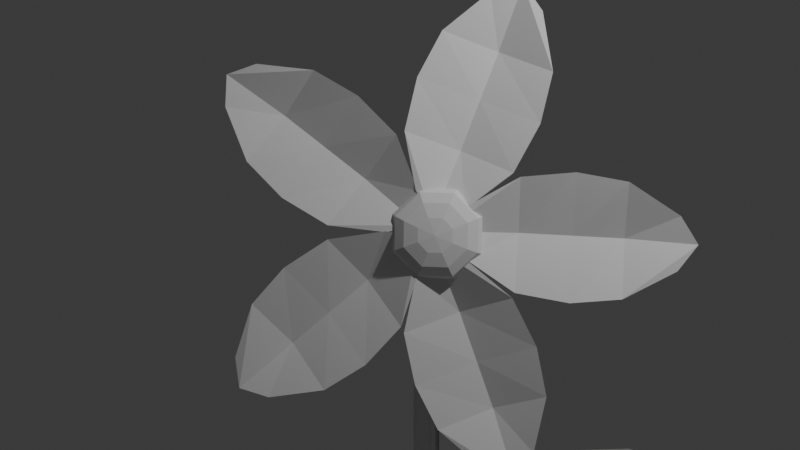 # Source: flowur.blend  (saved by Blender 4.4.32; exported with 4.5.12 LTS)
import bpy
from mathutils import Matrix  # noqa: F401  (used for matrix-valued properties, if any)

bpy.ops.wm.read_factory_settings(use_empty=True)
scene = bpy.context.scene
scene.name = 'Scene'

# ---- collections
col_collection = bpy.data.collections.new('Collection'); scene.collection.children.link(col_collection)
col_collection_2 = bpy.data.collections.new('Collection 2'); scene.collection.children.link(col_collection_2)

# ---- world
world_world = bpy.data.worlds.new('World'); scene.world = world_world
world_world.use_nodes = True; world_world.node_tree.nodes.clear()
_N = world_world.node_tree.nodes; _L = world_world.node_tree.links
n0 = _N.new('ShaderNodeOutputWorld'); n0.name = 'World Output'; n0.location = (300, 300)
n1 = _N.new('ShaderNodeBackground'); n1.name = 'Background'; n1.location = (10, 300)
n1.inputs[0].default_value = (0.05088, 0.05088, 0.05088, 1.0)
_L.new(n1.outputs[0], n0.inputs[0])
n0.is_active_output = True
world_world.color = (0.05088, 0.05088, 0.05088)
world_world.sun_shadow_jitter_overblur = 0.0

# ---- cameras
cam_camera = bpy.data.cameras.new('Camera')
cam_camera.clip_end = 100.0
cam_camera.ortho_scale = 7.314

# ---- lights
light_light = bpy.data.lights.new('Light', 'POINT')
light_light.energy = 1000.0
light_light.shadow_soft_size = 0.1

# ---- meshes
me_sphere_001 = bpy.data.meshes.new('Sphere.001')
me_sphere_001.from_pydata([(-7.498, -2.468, 10.11), (-7.364, -2.334, 9.984), (-7.275, -2.245, 9.793), (-7.244, -2.214, 9.569), (-7.275, -2.245, 9.345), (-7.364, -2.334, 9.154), (-7.498, -2.468, 9.026), (-7.431, -2.631, 10.11), (-7.241, -2.631, 9.984), (-7.115, -2.631, 9.793), (-7.071, -2.631, 9.569), (-7.115, -2.631, 9.345), (-7.241, -2.631, 9.154), (-7.431, -2.631, 9.026), (-7.498, -2.794, 10.11), (-7.364, -2.928, 9.984), (-7.275, -3.017, 9.793), (-7.244, -3.048, 9.569), (-7.275, -3.017, 9.345), (-7.364, -2.928, 9.154), (-7.498, -2.794, 9.026), (-7.661, -2.861, 10.11), (-7.661, -3.051, 9.984), (-7.661, -3.177, 9.793), (-7.661, -3.221, 9.569), (-7.661, -3.177, 9.345), (-7.661, -3.051, 9.154), (-7.661, -2.861, 9.026), (-7.824, -2.794, 10.11), (-7.958, -2.928, 9.984), (-8.047, -3.017, 9.793), (-8.078, -3.048, 9.569), (-8.047, -3.017, 9.345), (-7.958, -2.928, 9.154), (-7.824, -2.794, 9.026), (-7.891, -2.631, 10.11), (-8.08, -2.631, 9.984), (-8.207, -2.631, 9.793), (-8.251, -2.631, 9.569), (-8.207, -2.631, 9.345), (-8.08, -2.631, 9.154), (-7.891, -2.631, 9.026), (-7.824, -2.468, 10.11), (-7.958, -2.334, 9.984), (-8.047, -2.245, 9.793), (-8.078, -2.214, 9.569), (-8.047, -2.245, 9.345), (-7.958, -2.334, 9.154), (-7.824, -2.468, 9.026), (-7.661, -2.631, 8.979), (-7.661, -2.631, 10.16), (-7.661, -2.401, 10.11), (-7.661, -2.211, 9.984), (-7.661, -2.085, 9.793), (-7.661, -2.041, 9.569), (-7.661, -2.085, 9.345), (-7.661, -2.211, 9.154), (-7.661, -2.401, 9.026), (-9.96, -3.025, 9.779), (-8.03, -2.932, 9.772), (-9.979, -2.616, 9.784), (-8.048, -2.537, 9.776), (-10.14, -2.829, 9.797), (-7.827, -2.725, 9.79), (-8.996, -3.341, 9.778), (-9.046, -2.216, 9.789), (-9.021, -2.778, 9.262), (-9.518, -2.302, 9.79), (-9.489, -2.799, 9.259), (-9.474, -3.297, 9.78), (-8.491, -3.252, 9.776), (-8.535, -2.259, 9.786), (-8.521, -2.755, 9.256), (-8.703, -0.5947, 9.801), (-7.998, -2.394, 9.783), (-8.32, -0.4471, 9.794), (-7.631, -2.252, 9.777), (-8.572, -0.3638, 9.814), (-7.737, -2.52, 9.795), (-8.694, -1.609, 9.804), (-7.644, -1.203, 9.786), (-8.17, -1.406, 9.273), (-7.876, -0.7832, 9.791), (-8.339, -0.9696, 9.272), (-8.805, -1.143, 9.806), (-8.449, -2.06, 9.797), (-7.522, -1.701, 9.782), (-7.989, -1.873, 9.264), (-6.054, -0.9592, 9.741), (-7.469, -2.276, 9.773), (-5.777, -1.26, 9.734), (-7.2, -2.566, 9.766), (-5.791, -0.9959, 9.75), (-7.49, -2.565, 9.79), (-6.994, -1.34, 9.768), (-6.23, -2.167, 9.75), (-6.614, -1.753, 9.238), (-5.925, -1.797, 9.742), (-6.27, -1.436, 9.225), (-6.601, -1.065, 9.759), (-7.324, -1.734, 9.775), (-6.648, -2.464, 9.759), (-6.982, -2.094, 9.241), (-5.494, -3.563, 9.738), (-7.232, -2.719, 9.77), (-5.674, -3.931, 9.741), (-7.406, -3.074, 9.772), (-5.433, -3.821, 9.752), (-7.509, -2.803, 9.791), (-6.188, -2.824, 9.758), (-6.684, -3.835, 9.764), (-6.437, -3.329, 9.239), (-6.229, -3.986, 9.755), (-6.017, -3.535, 9.227), (-5.79, -3.092, 9.75), (-6.674, -2.659, 9.766), (-7.112, -3.552, 9.771), (-6.887, -3.108, 9.243), (-8.01, -5.006, 9.767), (-7.545, -3.131, 9.763), (-8.408, -4.906, 9.774), (-7.928, -3.034, 9.77), (-8.249, -5.12, 9.786), (-7.684, -2.877, 9.783), (-7.431, -4.174, 9.764), (-8.523, -3.898, 9.784), (-7.978, -4.036, 9.253), (-8.576, -4.375, 9.784), (-8.093, -4.489, 9.249), (-7.61, -4.618, 9.766), (-7.371, -3.664, 9.764), (-8.335, -3.421, 9.782), (-7.856, -3.55, 9.247), (-7.702, -2.447, 9.875), (-7.352, -2.45, 9.764), (-7.22, -2.767, 9.751), (-7.576, -2.752, 9.862), (-7.941, -2.613, 8.604), (-7.571, -2.608, 8.577), (-7.456, -2.933, 8.525), (-7.823, -2.924, 8.539), (-7.869, -2.638, 7.473), (-7.502, -2.637, 7.55), (-7.397, -2.968, 7.449), (-7.757, -2.949, 7.355), (-7.534, -2.542, 6.469), (-7.189, -2.56, 6.639), (-7.087, -2.89, 6.498), (-7.419, -2.849, 6.314), (-6.992, -2.349, 5.656), (-6.683, -2.392, 5.91), (-6.573, -2.715, 5.745), (-6.869, -2.653, 5.487), (-6.299, -2.083, 5.078), (-6.025, -2.151, 5.382), (-5.9, -2.461, 5.202), (-6.166, -2.383, 4.904), (-5.502, -1.762, 4.662), (-5.248, -1.844, 4.978), (-5.111, -2.145, 4.79), (-5.364, -2.062, 4.482), (-4.641, -1.4, 4.24), (-4.383, -1.484, 4.536), (-4.246, -1.782, 4.339), (-4.505, -1.702, 4.049), (-3.721, -1.026, 3.669), (-3.45, -1.11, 3.955), (-3.315, -1.418, 3.759), (-3.585, -1.332, 3.479), (-2.712, -0.7133, 3.066), (-2.427, -0.8016, 3.342), (-2.294, -1.112, 3.157), (-2.581, -1.031, 2.893), (-1.722, -0.4467, 2.336), (-1.413, -0.5266, 2.573), (-1.284, -0.8345, 2.382), (-1.6, -0.7726, 2.164), (-0.8793, -0.1837, 1.327), (-0.5451, -0.2392, 1.499), (-0.4217, -0.5419, 1.294), (-0.7615, -0.5112, 1.149), (-0.2942, 0.08465, -0.07822), (0.0756, 0.06542, 0.04588), (0.1611, -0.258, -0.1524), (-0.1464, -0.2288, -0.2468), (-5.914, 1.192, 3.602), (-4.252, -1.074, 3.43), (-5.395, 1.572, 3.668), (-3.749, -0.7131, 3.495), (-5.802, 1.579, 3.664), (-3.822, -1.146, 3.461), (-5.52, -0.2295, 3.473), (-4.161, 0.7563, 3.639), (-4.836, 0.273, 2.796), (-4.645, 1.261, 3.672), (-5.239, 0.8283, 2.833), (-5.85, 0.3846, 3.524), (-5.008, -0.771, 3.436), (-3.804, 0.1, 3.584), (-4.406, -0.3181, 2.747), (-7.564, -2.534, 9.913), (-7.478, -2.448, 9.833), (-7.42, -2.39, 9.712), (-7.399, -2.369, 9.569), (-7.42, -2.39, 9.426), (-7.478, -2.448, 9.305), (-7.564, -2.534, 9.225), (-7.524, -2.631, 9.913), (-7.402, -2.631, 9.833), (-7.32, -2.631, 9.712), (-7.291, -2.631, 9.569), (-7.32, -2.631, 9.426), (-7.402, -2.631, 9.305), (-7.524, -2.631, 9.225), (-7.564, -2.728, 9.913), (-7.478, -2.814, 9.833), (-7.42, -2.872, 9.712), (-7.399, -2.893, 9.569), (-7.42, -2.872, 9.426), (-7.478, -2.814, 9.305), (-7.564, -2.728, 9.225), (-7.661, -2.768, 9.913), (-7.661, -2.89, 9.833), (-7.661, -2.972, 9.712), (-7.661, -3.001, 9.569), (-7.661, -2.972, 9.426), (-7.661, -2.89, 9.305), (-7.661, -2.768, 9.225), (-7.758, -2.728, 9.913), (-7.844, -2.814, 9.833), (-7.902, -2.872, 9.712), (-7.922, -2.893, 9.569), (-7.902, -2.872, 9.426), (-7.844, -2.814, 9.305), (-7.758, -2.728, 9.225), (-7.798, -2.631, 9.913), (-7.92, -2.631, 9.833), (-8.002, -2.631, 9.712), (-8.031, -2.631, 9.569), (-8.002, -2.631, 9.426), (-7.92, -2.631, 9.305), (-7.798, -2.631, 9.225), (-7.758, -2.534, 9.913), (-7.844, -2.448, 9.833), (-7.902, -2.39, 9.712), (-7.922, -2.369, 9.569), (-7.902, -2.39, 9.426), (-7.844, -2.448, 9.305), (-7.758, -2.534, 9.225), (-7.661, -2.631, 9.199), (-7.661, -2.631, 9.939), (-7.661, -2.494, 9.913), (-7.661, -2.372, 9.833), (-7.661, -2.29, 9.712), (-7.661, -2.261, 9.569), (-7.661, -2.29, 9.426), (-7.661, -2.372, 9.305), (-7.661, -2.494, 9.225), (-10.06, -3.151, 9.627), (-7.926, -3.053, 9.621), (-10.09, -2.498, 9.633), (-7.955, -2.406, 9.627), (-10.26, -2.832, 9.615), (-7.707, -2.718, 9.606), (-8.99, -3.488, 9.615), (-9.054, -2.067, 9.627), (-9.023, -2.777, 9.042), (-9.575, -2.163, 9.629), (-9.554, -2.8, 9.049), (-9.518, -3.439, 9.618), (-8.437, -3.391, 9.615), (-8.494, -2.114, 9.626), (-8.458, -2.751, 9.045), (-8.855, -0.5434, 9.651), (-8.082, -2.532, 9.634), (-8.246, -0.307, 9.642), (-7.478, -2.299, 9.625), (-8.619, -0.2493, 9.633), (-7.697, -2.634, 9.611), (-8.835, -1.662, 9.642), (-7.508, -1.148, 9.622), (-8.173, -1.405, 9.053), (-7.765, -0.6852, 9.628), (-8.365, -0.9087, 9.063), (-8.956, -1.146, 9.646), (-8.567, -2.156, 9.638), (-7.374, -1.694, 9.62), (-7.969, -1.932, 9.053), (-6.065, -0.8003, 9.589), (-7.63, -2.251, 9.625), (-5.621, -1.281, 9.58), (-7.191, -2.727, 9.616), (-5.705, -0.9118, 9.566), (-7.582, -2.647, 9.608), (-7.098, -1.232, 9.607), (-6.132, -2.276, 9.586), (-6.617, -1.754, 9.018), (-5.796, -1.867, 9.579), (-6.226, -1.393, 9.014), (-6.664, -0.9288, 9.598), (-7.458, -1.663, 9.616), (-6.591, -2.602, 9.597), (-7.032, -2.137, 9.032), (-5.35, -3.498, 9.585), (-7.268, -2.562, 9.62), (-5.639, -4.086, 9.588), (-7.553, -3.142, 9.623), (-5.325, -3.875, 9.568), (-7.621, -2.749, 9.609), (-6.125, -2.69, 9.595), (-6.752, -3.967, 9.602), (-6.44, -3.329, 9.019), (-6.249, -4.133, 9.593), (-5.962, -3.563, 9.016), (-5.686, -2.986, 9.587), (-6.657, -2.509, 9.605), (-7.22, -3.657, 9.611), (-6.947, -3.08, 9.033), (-7.919, -5.135, 9.614), (-7.4, -3.065, 9.611), (-8.553, -4.975, 9.624), (-8.028, -2.907, 9.621), (-8.283, -5.238, 9.604), (-7.658, -2.759, 9.599), (-7.289, -4.21, 9.6), (-8.669, -3.862, 9.623), (-7.981, -4.036, 9.033), (-8.726, -4.388, 9.623), (-8.111, -4.552, 9.038), (-7.488, -4.701, 9.603), (-7.223, -3.652, 9.601), (-8.463, -3.339, 9.622), (-7.842, -3.488, 9.037), (-7.515, -2.561, 9.855), (-7.458, -2.638, 9.809), (-7.4, -2.641, 9.769), (-7.451, -2.577, 9.815), (-7.751, -2.725, 8.593), (-7.688, -2.792, 8.602), (-7.629, -2.797, 8.517), (-7.695, -2.745, 8.521), (-7.686, -2.758, 7.492), (-7.628, -2.816, 7.527), (-7.554, -2.818, 7.412), (-7.62, -2.78, 7.394), (-7.368, -2.677, 6.516), (-7.313, -2.724, 6.561), (-7.222, -2.724, 6.446), (-7.289, -2.699, 6.409), (-6.849, -2.502, 5.722), (-6.787, -2.534, 5.778), (-6.689, -2.537, 5.687), (-6.765, -2.524, 5.633), (-6.178, -2.252, 5.152), (-6.098, -2.267, 5.21), (-6.007, -2.278, 5.142), (-6.094, -2.274, 5.081), (-5.394, -1.941, 4.73), (-5.304, -1.945, 4.79), (-5.218, -1.964, 4.727), (-5.31, -1.961, 4.669), (-4.534, -1.582, 4.3), (-4.446, -1.584, 4.351), (-4.357, -1.603, 4.275), (-4.443, -1.598, 4.233), (-3.616, -1.208, 3.735), (-3.522, -1.217, 3.777), (-3.417, -1.235, 3.694), (-3.513, -1.228, 3.659), (-2.615, -0.8987, 3.135), (-2.51, -0.9091, 3.169), (-2.397, -0.9317, 3.085), (-2.499, -0.9164, 3.062), (-1.617, -0.6292, 2.4), (-1.519, -0.642, 2.419), (-1.409, -0.6662, 2.316), (-1.496, -0.6394, 2.305), (-0.7503, -0.3547, 1.377), (-0.6738, -0.3727, 1.381), (-0.5773, -0.393, 1.249), (-0.6421, -0.3566, 1.25), (-0.1158, -0.03321, -0.02623), (-0.0756, -0.06542, -0.04588), (0.04984, -0.06831, -0.1594), (-0.05277, -0.04607, -0.1678), (-6.068, 1.22, 3.447), (-4.291, -1.22, 3.27), (-5.352, 1.735, 3.526), (-3.585, -0.7038, 3.349), (-5.863, 1.695, 3.488), (-3.741, -1.226, 3.273), (-5.638, -0.3019, 3.302), (-4.04, 0.8565, 3.485), (-4.834, 0.2913, 2.577), (-4.558, 1.395, 3.52), (-5.273, 0.8956, 2.626), (-5.99, 0.3593, 3.356), (-5.092, -0.881, 3.266), (-3.659, 0.1605, 3.43), (-4.365, -0.3539, 2.534)], [], [(49, 57, 6), (56, 55, 4, 5), (54, 53, 2, 3), (52, 51, 0, 1), (57, 56, 5, 6), (55, 54, 3, 4), (53, 52, 1, 2), (51, 50, 0), (1, 0, 7, 8), (6, 5, 12, 13), (4, 3, 10, 11), (2, 1, 8, 9), (0, 50, 7), (49, 6, 13), (5, 4, 11, 12), (3, 2, 9, 10), (13, 12, 19, 20), (11, 10, 17, 18), (9, 8, 15, 16), (7, 50, 14), (49, 13, 20), (12, 11, 18, 19), (10, 9, 16, 17), (8, 7, 14, 15), (14, 50, 21), (49, 20, 27), (19, 18, 25, 26), (17, 16, 23, 24), (15, 14, 21, 22), (20, 19, 26, 27), (18, 17, 24, 25), (16, 15, 22, 23), (26, 25, 32, 33), (24, 23, 30, 31), (22, 21, 28, 29), (27, 26, 33, 34), (25, 24, 31, 32), (23, 22, 29, 30), (21, 50, 28), (49, 27, 34), (34, 33, 40, 41), (32, 31, 38, 39), (30, 29, 36, 37), (28, 50, 35), (49, 34, 41), (33, 32, 39, 40), (31, 30, 37, 38), (29, 28, 35, 36), (39, 38, 45, 46), (37, 36, 43, 44), (35, 50, 42), (49, 41, 48), (40, 39, 46, 47), (38, 37, 44, 45), (36, 35, 42, 43), (41, 40, 47, 48), (49, 48, 57), (47, 46, 55, 56), (45, 44, 53, 54), (43, 42, 51, 52), (48, 47, 56, 57), (46, 45, 54, 55), (44, 43, 52, 53), (42, 50, 51), (72, 63, 61, 71), (70, 59, 63, 72), (69, 64, 66, 68), (68, 66, 65, 67), (62, 68, 67, 60), (58, 69, 68, 62), (64, 70, 72, 66), (66, 72, 71, 65), (87, 78, 76, 86), (85, 74, 78, 87), (84, 79, 81, 83), (83, 81, 80, 82), (77, 83, 82, 75), (73, 84, 83, 77), (79, 85, 87, 81), (81, 87, 86, 80), (102, 93, 91, 101), (100, 89, 93, 102), (99, 94, 96, 98), (98, 96, 95, 97), (92, 98, 97, 90), (88, 99, 98, 92), (94, 100, 102, 96), (96, 102, 101, 95), (117, 108, 106, 116), (115, 104, 108, 117), (114, 109, 111, 113), (113, 111, 110, 112), (107, 113, 112, 105), (103, 114, 113, 107), (109, 115, 117, 111), (111, 117, 116, 110), (132, 123, 121, 131), (130, 119, 123, 132), (129, 124, 126, 128), (128, 126, 125, 127), (122, 128, 127, 120), (118, 129, 128, 122), (124, 130, 132, 126), (126, 132, 131, 125), (133, 137, 140, 136), (134, 138, 137, 133), (135, 139, 138, 134), (136, 140, 139, 135), (137, 141, 144, 140), (138, 142, 141, 137), (139, 143, 142, 138), (140, 144, 143, 139), (141, 145, 148, 144), (142, 146, 145, 141), (143, 147, 146, 142), (144, 148, 147, 143), (145, 149, 152, 148), (146, 150, 149, 145), (147, 151, 150, 146), (148, 152, 151, 147), (149, 153, 156, 152), (150, 154, 153, 149), (151, 155, 154, 150), (152, 156, 155, 151), (153, 157, 160, 156), (154, 158, 157, 153), (155, 159, 158, 154), (156, 160, 159, 155), (157, 161, 164, 160), (158, 162, 161, 157), (159, 163, 162, 158), (160, 164, 163, 159), (161, 165, 168, 164), (162, 166, 165, 161), (163, 167, 166, 162), (164, 168, 167, 163), (165, 169, 172, 168), (166, 170, 169, 165), (167, 171, 170, 166), (168, 172, 171, 167), (169, 173, 176, 172), (170, 174, 173, 169), (171, 175, 174, 170), (172, 176, 175, 171), (173, 177, 180, 176), (174, 178, 177, 173), (175, 179, 178, 174), (176, 180, 179, 175), (177, 181, 184, 180), (178, 182, 181, 177), (179, 183, 182, 178), (180, 184, 183, 179), (199, 190, 188, 198), (197, 186, 190, 199), (196, 191, 193, 195), (195, 193, 192, 194), (189, 195, 194, 187), (185, 196, 195, 189), (191, 197, 199, 193), (193, 199, 198, 192), (249, 206, 257), (256, 205, 204, 255), (254, 203, 202, 253), (252, 201, 200, 251), (257, 206, 205, 256), (255, 204, 203, 254), (253, 202, 201, 252), (251, 200, 250), (201, 208, 207, 200), (206, 213, 212, 205), (204, 211, 210, 203), (202, 209, 208, 201), (200, 207, 250), (249, 213, 206), (205, 212, 211, 204), (203, 210, 209, 202), (213, 220, 219, 212), (211, 218, 217, 210), (209, 216, 215, 208), (207, 214, 250), (249, 220, 213), (212, 219, 218, 211), (210, 217, 216, 209), (208, 215, 214, 207), (214, 221, 250), (249, 227, 220), (219, 226, 225, 218), (217, 224, 223, 216), (215, 222, 221, 214), (220, 227, 226, 219), (218, 225, 224, 217), (216, 223, 222, 215), (226, 233, 232, 225), (224, 231, 230, 223), (222, 229, 228, 221), (227, 234, 233, 226), (225, 232, 231, 224), (223, 230, 229, 222), (221, 228, 250), (249, 234, 227), (234, 241, 240, 233), (232, 239, 238, 231), (230, 237, 236, 229), (228, 235, 250), (249, 241, 234), (233, 240, 239, 232), (231, 238, 237, 230), (229, 236, 235, 228), (239, 246, 245, 238), (237, 244, 243, 236), (235, 242, 250), (249, 248, 241), (240, 247, 246, 239), (238, 245, 244, 237), (236, 243, 242, 235), (241, 248, 247, 240), (249, 257, 248), (247, 256, 255, 246), (245, 254, 253, 244), (243, 252, 251, 242), (248, 257, 256, 247), (246, 255, 254, 245), (244, 253, 252, 243), (242, 251, 250), (272, 271, 261, 263), (270, 272, 263, 259), (269, 268, 266, 264), (268, 267, 265, 266), (262, 260, 267, 268), (258, 262, 268, 269), (264, 266, 272, 270), (266, 265, 271, 272), (287, 286, 276, 278), (285, 287, 278, 274), (284, 283, 281, 279), (283, 282, 280, 281), (277, 275, 282, 283), (273, 277, 283, 284), (279, 281, 287, 285), (281, 280, 286, 287), (302, 301, 291, 293), (300, 302, 293, 289), (299, 298, 296, 294), (298, 297, 295, 296), (292, 290, 297, 298), (288, 292, 298, 299), (294, 296, 302, 300), (296, 295, 301, 302), (317, 316, 306, 308), (315, 317, 308, 304), (314, 313, 311, 309), (313, 312, 310, 311), (307, 305, 312, 313), (303, 307, 313, 314), (309, 311, 317, 315), (311, 310, 316, 317), (332, 331, 321, 323), (330, 332, 323, 319), (329, 328, 326, 324), (328, 327, 325, 326), (322, 320, 327, 328), (318, 322, 328, 329), (324, 326, 332, 330), (326, 325, 331, 332), (333, 336, 340, 337), (334, 333, 337, 338), (335, 334, 338, 339), (336, 335, 339, 340), (337, 340, 344, 341), (338, 337, 341, 342), (339, 338, 342, 343), (340, 339, 343, 344), (341, 344, 348, 345), (342, 341, 345, 346), (343, 342, 346, 347), (344, 343, 347, 348), (345, 348, 352, 349), (346, 345, 349, 350), (347, 346, 350, 351), (348, 347, 351, 352), (349, 352, 356, 353), (350, 349, 353, 354), (351, 350, 354, 355), (352, 351, 355, 356), (353, 356, 360, 357), (354, 353, 357, 358), (355, 354, 358, 359), (356, 355, 359, 360), (357, 360, 364, 361), (358, 357, 361, 362), (359, 358, 362, 363), (360, 359, 363, 364), (361, 364, 368, 365), (362, 361, 365, 366), (363, 362, 366, 367), (364, 363, 367, 368), (365, 368, 372, 369), (366, 365, 369, 370), (367, 366, 370, 371), (368, 367, 371, 372), (369, 372, 376, 373), (370, 369, 373, 374), (371, 370, 374, 375), (372, 371, 375, 376), (373, 376, 380, 377), (374, 373, 377, 378), (375, 374, 378, 379), (376, 375, 379, 380), (377, 380, 384, 381), (378, 377, 381, 382), (379, 378, 382, 383), (380, 379, 383, 384), (399, 398, 388, 390), (397, 399, 390, 386), (396, 395, 393, 391), (395, 394, 392, 393), (389, 387, 394, 395), (385, 389, 395, 396), (391, 393, 399, 397), (393, 392, 398, 399), (58, 62, 262, 258), (59, 70, 270, 259), (61, 63, 263, 261), (60, 67, 267, 260), (62, 60, 260, 262), (63, 59, 259, 263), (64, 69, 269, 264), (65, 71, 271, 265), (67, 65, 265, 267), (69, 58, 258, 269), (70, 64, 264, 270), (71, 61, 261, 271), (73, 77, 277, 273), (74, 85, 285, 274), (76, 78, 278, 276), (75, 82, 282, 275), (77, 75, 275, 277), (78, 74, 274, 278), (79, 84, 284, 279), (80, 86, 286, 280), (82, 80, 280, 282), (84, 73, 273, 284), (85, 79, 279, 285), (86, 76, 276, 286), (88, 92, 292, 288), (89, 100, 300, 289), (91, 93, 293, 291), (90, 97, 297, 290), (92, 90, 290, 292), (93, 89, 289, 293), (94, 99, 299, 294), (95, 101, 301, 295), (97, 95, 295, 297), (99, 88, 288, 299), (100, 94, 294, 300), (101, 91, 291, 301), (103, 107, 307, 303), (104, 115, 315, 304), (106, 108, 308, 306), (105, 112, 312, 305), (107, 105, 305, 307), (108, 104, 304, 308), (109, 114, 314, 309), (110, 116, 316, 310), (112, 110, 310, 312), (114, 103, 303, 314), (115, 109, 309, 315), (116, 106, 306, 316), (118, 122, 322, 318), (119, 130, 330, 319), (121, 123, 323, 321), (120, 127, 327, 320), (122, 120, 320, 322), (123, 119, 319, 323), (124, 129, 329, 324), (125, 131, 331, 325), (127, 125, 325, 327), (129, 118, 318, 329), (130, 124, 324, 330), (131, 121, 321, 331), (133, 136, 336, 333), (134, 133, 333, 334), (135, 134, 334, 335), (136, 135, 335, 336), (184, 181, 381, 384), (181, 182, 382, 381), (182, 183, 383, 382), (183, 184, 384, 383), (185, 189, 389, 385), (186, 197, 397, 386), (188, 190, 390, 388), (187, 194, 394, 387), (189, 187, 387, 389), (190, 186, 386, 390), (191, 196, 396, 391), (192, 198, 398, 392), (194, 192, 392, 394), (196, 185, 385, 396), (197, 191, 391, 397), (198, 188, 388, 398)])
me_sphere_001.polygons.foreach_set('use_smooth', [0, 0, 0, 0, 0, 0, 0, 0, 0, 0, 0, 0, 0, 0, 0, 0, 0, 0, 0, 0, 0, 0, 0, 0, 0, 0, 0, 0, 0, 0, 0, 0, 0, 0, 0, 0, 0, 0, 0, 0, 0, 0, 0, 0, 0, 0, 0, 0, 0, 0, 0, 0, 0, 0, 0, 0, 0, 0, 0, 0, 0, 0, 0, 0, 0, 0, 0, 0, 0, 0, 0, 0, 0, 0, 0, 0, 0, 0, 0, 0, 0, 0, 0, 0, 0, 0, 0, 0, 0, 0, 0, 0, 0, 0, 0, 0, 0, 0, 0, 0, 0, 0, 0, 0, 1, 1, 1, 1, 1, 1, 1, 1, 1, 1, 1, 1, 1, 1, 1, 1, 1, 1, 1, 1, 1, 1, 1, 1, 1, 1, 1, 1, 1, 1, 1, 1, 1, 1, 1, 1, 1, 1, 1, 1, 1, 1, 1, 1, 1, 1, 1, 1, 0, 0, 0, 0, 0, 0, 0, 0, 0, 0, 0, 0, 0, 0, 0, 0, 0, 0, 0, 0, 0, 0, 0, 0, 0, 0, 0, 0, 0, 0, 0, 0, 0, 0, 0, 0, 0, 0, 0, 0, 0, 0, 0, 0, 0, 0, 0, 0, 0, 0, 0, 0, 0, 0, 0, 0, 0, 0, 0, 0, 0, 0, 0, 0, 0, 0, 0, 0, 0, 0, 0, 0, 0, 0, 0, 0, 0, 0, 0, 0, 0, 0, 0, 0, 0, 0, 0, 0, 0, 0, 0, 0, 0, 0, 0, 0, 0, 0, 0, 0, 0, 0, 0, 0, 0, 0, 0, 0, 0, 0, 0, 0, 1, 1, 1, 1, 1, 1, 1, 1, 1, 1, 1, 1, 1, 1, 1, 1, 1, 1, 1, 1, 1, 1, 1, 1, 1, 1, 1, 1, 1, 1, 1, 1, 1, 1, 1, 1, 1, 1, 1, 1, 1, 1, 1, 1, 1, 1, 1, 1, 0, 0, 0, 0, 0, 0, 0, 0, 0, 0, 0, 0, 0, 0, 0, 0, 0, 0, 0, 0, 0, 0, 0, 0, 0, 0, 0, 0, 0, 0, 0, 0, 0, 0, 0, 0, 0, 0, 0, 0, 0, 0, 0, 0, 0, 0, 0, 0, 0, 0, 0, 0, 0, 0, 0, 0, 0, 0, 0, 0, 0, 0, 0, 0, 0, 0, 0, 0, 1, 1, 1, 1, 1, 1, 1, 1, 0, 0, 0, 0, 0, 0, 0, 0, 0, 0, 0, 0])
_uv = me_sphere_001.uv_layers.new(name='UVMap')
_uv.uv.foreach_set('vector', [0.6875, 0.0, 0.75, 0.125, 0.625, 0.125, 0.75, 0.25, 0.75, 0.375, 0.625, 0.375, 0.625, 0.25, 0.75, 0.5, 0.75, 0.625, 0.625, 0.625, 0.625, 0.5, 0.75, 0.75, 0.75, 0.875, 0.625, 0.875, 0.625, 0.75, 0.75, 0.125, 0.75, 0.25, 0.625, 0.25, 0.625, 0.125, 0.75, 0.375, 0.75, 0.5, 0.625, 0.5, 0.625, 0.375, 0.75, 0.625, 0.75, 0.75, 0.625, 0.75, 0.625, 0.625, 0.75, 0.875, 0.6875, 1.0, 0.625, 0.875, 0.625, 0.75, 0.625, 0.875, 0.5, 0.875, 0.5, 0.75, 0.625, 0.125, 0.625, 0.25, 0.5, 0.25, 0.5, 0.125, 0.625, 0.375, 0.625, 0.5, 0.5, 0.5, 0.5, 0.375, 0.625, 0.625, 0.625, 0.75, 0.5, 0.75, 0.5, 0.625, 0.625, 0.875, 0.5625, 1.0, 0.5, 0.875, 0.5625, 0.0, 0.625, 0.125, 0.5, 0.125, 0.625, 0.25, 0.625, 0.375, 0.5, 0.375, 0.5, 0.25, 0.625, 0.5, 0.625, 0.625, 0.5, 0.625, 0.5, 0.5, 0.5, 0.125, 0.5, 0.25, 0.375, 0.25, 0.375, 0.125, 0.5, 0.375, 0.5, 0.5, 0.375, 0.5, 0.375, 0.375, 0.5, 0.625, 0.5, 0.75, 0.375, 0.75, 0.375, 0.625, 0.5, 0.875, 0.4375, 1.0, 0.375, 0.875, 0.4375, 0.0, 0.5, 0.125, 0.375, 0.125, 0.5, 0.25, 0.5, 0.375, 0.375, 0.375, 0.375, 0.25, 0.5, 0.5, 0.5, 0.625, 0.375, 0.625, 0.375, 0.5, 0.5, 0.75, 0.5, 0.875, 0.375, 0.875, 0.375, 0.75, 0.375, 0.875, 0.3125, 1.0, 0.25, 0.875, 0.3125, 0.0, 0.375, 0.125, 0.25, 0.125, 0.375, 0.25, 0.375, 0.375, 0.25, 0.375, 0.25, 0.25, 0.375, 0.5, 0.375, 0.625, 0.25, 0.625, 0.25, 0.5, 0.375, 0.75, 0.375, 0.875, 0.25, 0.875, 0.25, 0.75, 0.375, 0.125, 0.375, 0.25, 0.25, 0.25, 0.25, 0.125, 0.375, 0.375, 0.375, 0.5, 0.25, 0.5, 0.25, 0.375, 0.375, 0.625, 0.375, 0.75, 0.25, 0.75, 0.25, 0.625, 0.25, 0.25, 0.25, 0.375, 0.125, 0.375, 0.125, 0.25, 0.25, 0.5, 0.25, 0.625, 0.125, 0.625, 0.125, 0.5, 0.25, 0.75, 0.25, 0.875, 0.125, 0.875, 0.125, 0.75, 0.25, 0.125, 0.25, 0.25, 0.125, 0.25, 0.125, 0.125, 0.25, 0.375, 0.25, 0.5, 0.125, 0.5, 0.125, 0.375, 0.25, 0.625, 0.25, 0.75, 0.125, 0.75, 0.125, 0.625, 0.25, 0.875, 0.1875, 1.0, 0.125, 0.875, 0.1875, 0.0, 0.25, 0.125, 0.125, 0.125, 0.125, 0.125, 0.125, 0.25, 0.0, 0.25, 0.0, 0.125, 0.125, 0.375, 0.125, 0.5, 0.0, 0.5, 0.0, 0.375, 0.125, 0.625, 0.125, 0.75, 0.0, 0.75, 0.0, 0.625, 0.125, 0.875, 0.0625, 1.0, 0.0, 0.875, 0.0625, 0.0, 0.125, 0.125, 0.0, 0.125, 0.125, 0.25, 0.125, 0.375, 0.0, 0.375, 0.0, 0.25, 0.125, 0.5, 0.125, 0.625, 0.0, 0.625, 0.0, 0.5, 0.125, 0.75, 0.125, 0.875, 0.0, 0.875, 0.0, 0.75, 1.0, 0.375, 1.0, 0.5, 0.875, 0.5, 0.875, 0.375, 1.0, 0.625, 1.0, 0.75, 0.875, 0.75, 0.875, 0.625, 1.0, 0.875, 0.9375, 1.0, 0.875, 0.875, 0.9375, 0.0, 1.0, 0.125, 0.875, 0.125, 1.0, 0.25, 1.0, 0.375, 0.875, 0.375, 0.875, 0.25, 1.0, 0.5, 1.0, 0.625, 0.875, 0.625, 0.875, 0.5, 1.0, 0.75, 1.0, 0.875, 0.875, 0.875, 0.875, 0.75, 1.0, 0.125, 1.0, 0.25, 0.875, 0.25, 0.875, 0.125, 0.8125, 0.0, 0.875, 0.125, 0.75, 0.125, 0.875, 0.25, 0.875, 0.375, 0.75, 0.375, 0.75, 0.25, 0.875, 0.5, 0.875, 0.625, 0.75, 0.625, 0.75, 0.5, 0.875, 0.75, 0.875, 0.875, 0.75, 0.875, 0.75, 0.75, 0.875, 0.125, 0.875, 0.25, 0.75, 0.25, 0.75, 0.125, 0.875, 0.375, 0.875, 0.5, 0.75, 0.5, 0.75, 0.375, 0.875, 0.625, 0.875, 0.75, 0.75, 0.75, 0.75, 0.625, 0.875, 0.875, 0.8125, 1.0, 0.75, 0.875, 0.75, 0.5, 1.0, 0.5, 1.0, 1.0, 0.75, 1.0, 0.75, 0.0, 1.0, 0.0, 1.0, 0.5, 0.75, 0.5, 0.25, 0.0, 0.5, 0.0, 0.5, 0.5, 0.25, 0.5, 0.25, 0.5, 0.5, 0.5, 0.5, 1.0, 0.25, 1.0, 0.0, 0.5, 0.25, 0.5, 0.25, 1.0, 0.0, 1.0, 0.0, 0.0, 0.25, 0.0, 0.25, 0.5, 0.0, 0.5, 0.5, 0.0, 0.75, 0.0, 0.75, 0.5, 0.5, 0.5, 0.5, 0.5, 0.75, 0.5, 0.75, 1.0, 0.5, 1.0, 0.75, 0.5, 1.0, 0.5, 1.0, 1.0, 0.75, 1.0, 0.75, 0.0, 1.0, 0.0, 1.0, 0.5, 0.75, 0.5, 0.25, 0.0, 0.5, 0.0, 0.5, 0.5, 0.25, 0.5, 0.25, 0.5, 0.5, 0.5, 0.5, 1.0, 0.25, 1.0, 0.0, 0.5, 0.25, 0.5, 0.25, 1.0, 0.0, 1.0, 0.0, 0.0, 0.25, 0.0, 0.25, 0.5, 0.0, 0.5, 0.5, 0.0, 0.75, 0.0, 0.75, 0.5, 0.5, 0.5, 0.5, 0.5, 0.75, 0.5, 0.75, 1.0, 0.5, 1.0, 0.75, 0.5, 1.0, 0.5, 1.0, 1.0, 0.75, 1.0, 0.75, 0.0, 1.0, 0.0, 1.0, 0.5, 0.75, 0.5, 0.25, 0.0, 0.5, 0.0, 0.5, 0.5, 0.25, 0.5, 0.25, 0.5, 0.5, 0.5, 0.5, 1.0, 0.25, 1.0, 0.0, 0.5, 0.25, 0.5, 0.25, 1.0, 0.0, 1.0, 0.0, 0.0, 0.25, 0.0, 0.25, 0.5, 0.0, 0.5, 0.5, 0.0, 0.75, 0.0, 0.75, 0.5, 0.5, 0.5, 0.5, 0.5, 0.75, 0.5, 0.75, 1.0, 0.5, 1.0, 0.75, 0.5, 1.0, 0.5, 1.0, 1.0, 0.75, 1.0, 0.75, 0.0, 1.0, 0.0, 1.0, 0.5, 0.75, 0.5, 0.25, 0.0, 0.5, 0.0, 0.5, 0.5, 0.25, 0.5, 0.25, 0.5, 0.5, 0.5, 0.5, 1.0, 0.25, 1.0, 0.0, 0.5, 0.25, 0.5, 0.25, 1.0, 0.0, 1.0, 0.0, 0.0, 0.25, 0.0, 0.25, 0.5, 0.0, 0.5, 0.5, 0.0, 0.75, 0.0, 0.75, 0.5, 0.5, 0.5, 0.5, 0.5, 0.75, 0.5, 0.75, 1.0, 0.5, 1.0, 0.75, 0.5, 1.0, 0.5, 1.0, 1.0, 0.75, 1.0, 0.75, 0.0, 1.0, 0.0, 1.0, 0.5, 0.75, 0.5, 0.25, 0.0, 0.5, 0.0, 0.5, 0.5, 0.25, 0.5, 0.25, 0.5, 0.5, 0.5, 0.5, 1.0, 0.25, 1.0, 0.0, 0.5, 0.25, 0.5, 0.25, 1.0, 0.0, 1.0, 0.0, 0.0, 0.25, 0.0, 0.25, 0.5, 0.0, 0.5, 0.5, 0.0, 0.75, 0.0, 0.75, 0.5, 0.5, 0.5, 0.5, 0.5, 0.75, 0.5, 0.75, 1.0, 0.5, 1.0, 0.0, 1.0, 0.08333, 1.0, 0.08333, 0.75, 0.0, 0.75, 0.0, 0.25, 0.08333, 0.25, 0.08333, 0.0, 0.0, 0.0, 0.0, 0.5, 0.08333, 0.5, 0.08333, 0.25, 0.0, 0.25, 0.0, 0.75, 0.08333, 0.75, 0.08333, 0.5, 0.0, 0.5, 0.08333, 1.0, 0.1667, 1.0, 0.1667, 0.75, 0.08333, 0.75, 0.08333, 0.25, 0.1667, 0.25, 0.1667, 0.0, 0.08333, 0.0, 0.08333, 0.5, 0.1667, 0.5, 0.1667, 0.25, 0.08333, 0.25, 0.08333, 0.75, 0.1667, 0.75, 0.1667, 0.5, 0.08333, 0.5, 0.1667, 1.0, 0.25, 1.0, 0.25, 0.75, 0.1667, 0.75, 0.1667, 0.25, 0.25, 0.25, 0.25, 0.0, 0.1667, 0.0, 0.1667, 0.5, 0.25, 0.5, 0.25, 0.25, 0.1667, 0.25, 0.1667, 0.75, 0.25, 0.75, 0.25, 0.5, 0.1667, 0.5, 0.25, 1.0, 0.3333, 1.0, 0.3333, 0.75, 0.25, 0.75, 0.25, 0.25, 0.3333, 0.25, 0.3333, 0.0, 0.25, 0.0, 0.25, 0.5, 0.3333, 0.5, 0.3333, 0.25, 0.25, 0.25, 0.25, 0.75, 0.3333, 0.75, 0.3333, 0.5, 0.25, 0.5, 0.3333, 1.0, 0.4167, 1.0, 0.4167, 0.75, 0.3333, 0.75, 0.3333, 0.25, 0.4167, 0.25, 0.4167, 0.0, 0.3333, 0.0, 0.3333, 0.5, 0.4167, 0.5, 0.4167, 0.25, 0.3333, 0.25, 0.3333, 0.75, 0.4167, 0.75, 0.4167, 0.5, 0.3333, 0.5, 0.4167, 1.0, 0.5, 1.0, 0.5, 0.75, 0.4167, 0.75, 0.4167, 0.25, 0.5, 0.25, 0.5, 0.0, 0.4167, 0.0, 0.4167, 0.5, 0.5, 0.5, 0.5, 0.25, 0.4167, 0.25, 0.4167, 0.75, 0.5, 0.75, 0.5, 0.5, 0.4167, 0.5, 0.5, 1.0, 0.5833, 1.0, 0.5833, 0.75, 0.5, 0.75, 0.5, 0.25, 0.5833, 0.25, 0.5833, 0.0, 0.5, 0.0, 0.5, 0.5, 0.5833, 0.5, 0.5833, 0.25, 0.5, 0.25, 0.5, 0.75, 0.5833, 0.75, 0.5833, 0.5, 0.5, 0.5, 0.5833, 1.0, 0.6667, 1.0, 0.6667, 0.75, 0.5833, 0.75, 0.5833, 0.25, 0.6667, 0.25, 0.6667, 0.0, 0.5833, 0.0, 0.5833, 0.5, 0.6667, 0.5, 0.6667, 0.25, 0.5833, 0.25, 0.5833, 0.75, 0.6667, 0.75, 0.6667, 0.5, 0.5833, 0.5, 0.6667, 1.0, 0.75, 1.0, 0.75, 0.75, 0.6667, 0.75, 0.6667, 0.25, 0.75, 0.25, 0.75, 0.0, 0.6667, 0.0, 0.6667, 0.5, 0.75, 0.5, 0.75, 0.25, 0.6667, 0.25, 0.6667, 0.75, 0.75, 0.75, 0.75, 0.5, 0.6667, 0.5, 0.75, 1.0, 0.8333, 1.0, 0.8333, 0.75, 0.75, 0.75, 0.75, 0.25, 0.8333, 0.25, 0.8333, 0.0, 0.75, 0.0, 0.75, 0.5, 0.8333, 0.5, 0.8333, 0.25, 0.75, 0.25, 0.75, 0.75, 0.8333, 0.75, 0.8333, 0.5, 0.75, 0.5, 0.8333, 1.0, 0.9167, 1.0, 0.9167, 0.75, 0.8333, 0.75, 0.8333, 0.25, 0.9167, 0.25, 0.9167, 0.0, 0.8333, 0.0, 0.8333, 0.5, 0.9167, 0.5, 0.9167, 0.25, 0.8333, 0.25, 0.8333, 0.75, 0.9167, 0.75, 0.9167, 0.5, 0.8333, 0.5, 0.9167, 1.0, 1.0, 1.0, 1.0, 0.75, 0.9167, 0.75, 0.9167, 0.25, 1.0, 0.25, 1.0, 0.0, 0.9167, 0.0, 0.9167, 0.5, 1.0, 0.5, 1.0, 0.25, 0.9167, 0.25, 0.9167, 0.75, 1.0, 0.75, 1.0, 0.5, 0.9167, 0.5, 0.75, 0.5, 1.0, 0.5, 1.0, 1.0, 0.75, 1.0, 0.75, 0.0, 1.0, 0.0, 1.0, 0.5, 0.75, 0.5, 0.25, 0.0, 0.5, 0.0, 0.5, 0.5, 0.25, 0.5, 0.25, 0.5, 0.5, 0.5, 0.5, 1.0, 0.25, 1.0, 0.0, 0.5, 0.25, 0.5, 0.25, 1.0, 0.0, 1.0, 0.0, 0.0, 0.25, 0.0, 0.25, 0.5, 0.0, 0.5, 0.5, 0.0, 0.75, 0.0, 0.75, 0.5, 0.5, 0.5, 0.5, 0.5, 0.75, 0.5, 0.75, 1.0, 0.5, 1.0, 0.6875, 0.0, 0.625, 0.125, 0.75, 0.125, 0.75, 0.25, 0.625, 0.25, 0.625, 0.375, 0.75, 0.375, 0.75, 0.5, 0.625, 0.5, 0.625, 0.625, 0.75, 0.625, 0.75, 0.75, 0.625, 0.75, 0.625, 0.875, 0.75, 0.875, 0.75, 0.125, 0.625, 0.125, 0.625, 0.25, 0.75, 0.25, 0.75, 0.375, 0.625, 0.375, 0.625, 0.5, 0.75, 0.5, 0.75, 0.625, 0.625, 0.625, 0.625, 0.75, 0.75, 0.75, 0.75, 0.875, 0.625, 0.875, 0.6875, 1.0, 0.625, 0.75, 0.5, 0.75, 0.5, 0.875, 0.625, 0.875, 0.625, 0.125, 0.5, 0.125, 0.5, 0.25, 0.625, 0.25, 0.625, 0.375, 0.5, 0.375, 0.5, 0.5, 0.625, 0.5, 0.625, 0.625, 0.5, 0.625, 0.5, 0.75, 0.625, 0.75, 0.625, 0.875, 0.5, 0.875, 0.5625, 1.0, 0.5625, 0.0, 0.5, 0.125, 0.625, 0.125, 0.625, 0.25, 0.5, 0.25, 0.5, 0.375, 0.625, 0.375, 0.625, 0.5, 0.5, 0.5, 0.5, 0.625, 0.625, 0.625, 0.5, 0.125, 0.375, 0.125, 0.375, 0.25, 0.5, 0.25, 0.5, 0.375, 0.375, 0.375, 0.375, 0.5, 0.5, 0.5, 0.5, 0.625, 0.375, 0.625, 0.375, 0.75, 0.5, 0.75, 0.5, 0.875, 0.375, 0.875, 0.4375, 1.0, 0.4375, 0.0, 0.375, 0.125, 0.5, 0.125, 0.5, 0.25, 0.375, 0.25, 0.375, 0.375, 0.5, 0.375, 0.5, 0.5, 0.375, 0.5, 0.375, 0.625, 0.5, 0.625, 0.5, 0.75, 0.375, 0.75, 0.375, 0.875, 0.5, 0.875, 0.375, 0.875, 0.25, 0.875, 0.3125, 1.0, 0.3125, 0.0, 0.25, 0.125, 0.375, 0.125, 0.375, 0.25, 0.25, 0.25, 0.25, 0.375, 0.375, 0.375, 0.375, 0.5, 0.25, 0.5, 0.25, 0.625, 0.375, 0.625, 0.375, 0.75, 0.25, 0.75, 0.25, 0.875, 0.375, 0.875, 0.375, 0.125, 0.25, 0.125, 0.25, 0.25, 0.375, 0.25, 0.375, 0.375, 0.25, 0.375, 0.25, 0.5, 0.375, 0.5, 0.375, 0.625, 0.25, 0.625, 0.25, 0.75, 0.375, 0.75, 0.25, 0.25, 0.125, 0.25, 0.125, 0.375, 0.25, 0.375, 0.25, 0.5, 0.125, 0.5, 0.125, 0.625, 0.25, 0.625, 0.25, 0.75, 0.125, 0.75, 0.125, 0.875, 0.25, 0.875, 0.25, 0.125, 0.125, 0.125, 0.125, 0.25, 0.25, 0.25, 0.25, 0.375, 0.125, 0.375, 0.125, 0.5, 0.25, 0.5, 0.25, 0.625, 0.125, 0.625, 0.125, 0.75, 0.25, 0.75, 0.25, 0.875, 0.125, 0.875, 0.1875, 1.0, 0.1875, 0.0, 0.125, 0.125, 0.25, 0.125, 0.125, 0.125, 0.0, 0.125, 0.0, 0.25, 0.125, 0.25, 0.125, 0.375, 0.0, 0.375, 0.0, 0.5, 0.125, 0.5, 0.125, 0.625, 0.0, 0.625, 0.0, 0.75, 0.125, 0.75, 0.125, 0.875, 0.0, 0.875, 0.0625, 1.0, 0.0625, 0.0, 0.0, 0.125, 0.125, 0.125, 0.125, 0.25, 0.0, 0.25, 0.0, 0.375, 0.125, 0.375, 0.125, 0.5, 0.0, 0.5, 0.0, 0.625, 0.125, 0.625, 0.125, 0.75, 0.0, 0.75, 0.0, 0.875, 0.125, 0.875, 1.0, 0.375, 0.875, 0.375, 0.875, 0.5, 1.0, 0.5, 1.0, 0.625, 0.875, 0.625, 0.875, 0.75, 1.0, 0.75, 1.0, 0.875, 0.875, 0.875, 0.9375, 1.0, 0.9375, 0.0, 0.875, 0.125, 1.0, 0.125, 1.0, 0.25, 0.875, 0.25, 0.875, 0.375, 1.0, 0.375, 1.0, 0.5, 0.875, 0.5, 0.875, 0.625, 1.0, 0.625, 1.0, 0.75, 0.875, 0.75, 0.875, 0.875, 1.0, 0.875, 1.0, 0.125, 0.875, 0.125, 0.875, 0.25, 1.0, 0.25, 0.8125, 0.0, 0.75, 0.125, 0.875, 0.125, 0.875, 0.25, 0.75, 0.25, 0.75, 0.375, 0.875, 0.375, 0.875, 0.5, 0.75, 0.5, 0.75, 0.625, 0.875, 0.625, 0.875, 0.75, 0.75, 0.75, 0.75, 0.875, 0.875, 0.875, 0.875, 0.125, 0.75, 0.125, 0.75, 0.25, 0.875, 0.25, 0.875, 0.375, 0.75, 0.375, 0.75, 0.5, 0.875, 0.5, 0.875, 0.625, 0.75, 0.625, 0.75, 0.75, 0.875, 0.75, 0.875, 0.875, 0.75, 0.875, 0.8125, 1.0, 0.75, 0.5, 0.75, 1.0, 1.0, 1.0, 1.0, 0.5, 0.75, 0.0, 0.75, 0.5, 1.0, 0.5, 1.0, 0.0, 0.25, 0.0, 0.25, 0.5, 0.5, 0.5, 0.5, 0.0, 0.25, 0.5, 0.25, 1.0, 0.5, 1.0, 0.5, 0.5, 0.0, 0.5, 0.0, 1.0, 0.25, 1.0, 0.25, 0.5, 0.0, 0.0, 0.0, 0.5, 0.25, 0.5, 0.25, 0.0, 0.5, 0.0, 0.5, 0.5, 0.75, 0.5, 0.75, 0.0, 0.5, 0.5, 0.5, 1.0, 0.75, 1.0, 0.75, 0.5, 0.75, 0.5, 0.75, 1.0, 1.0, 1.0, 1.0, 0.5, 0.75, 0.0, 0.75, 0.5, 1.0, 0.5, 1.0, 0.0, 0.25, 0.0, 0.25, 0.5, 0.5, 0.5, 0.5, 0.0, 0.25, 0.5, 0.25, 1.0, 0.5, 1.0, 0.5, 0.5, 0.0, 0.5, 0.0, 1.0, 0.25, 1.0, 0.25, 0.5, 0.0, 0.0, 0.0, 0.5, 0.25, 0.5, 0.25, 0.0, 0.5, 0.0, 0.5, 0.5, 0.75, 0.5, 0.75, 0.0, 0.5, 0.5, 0.5, 1.0, 0.75, 1.0, 0.75, 0.5, 0.75, 0.5, 0.75, 1.0, 1.0, 1.0, 1.0, 0.5, 0.75, 0.0, 0.75, 0.5, 1.0, 0.5, 1.0, 0.0, 0.25, 0.0, 0.25, 0.5, 0.5, 0.5, 0.5, 0.0, 0.25, 0.5, 0.25, 1.0, 0.5, 1.0, 0.5, 0.5, 0.0, 0.5, 0.0, 1.0, 0.25, 1.0, 0.25, 0.5, 0.0, 0.0, 0.0, 0.5, 0.25, 0.5, 0.25, 0.0, 0.5, 0.0, 0.5, 0.5, 0.75, 0.5, 0.75, 0.0, 0.5, 0.5, 0.5, 1.0, 0.75, 1.0, 0.75, 0.5, 0.75, 0.5, 0.75, 1.0, 1.0, 1.0, 1.0, 0.5, 0.75, 0.0, 0.75, 0.5, 1.0, 0.5, 1.0, 0.0, 0.25, 0.0, 0.25, 0.5, 0.5, 0.5, 0.5, 0.0, 0.25, 0.5, 0.25, 1.0, 0.5, 1.0, 0.5, 0.5, 0.0, 0.5, 0.0, 1.0, 0.25, 1.0, 0.25, 0.5, 0.0, 0.0, 0.0, 0.5, 0.25, 0.5, 0.25, 0.0, 0.5, 0.0, 0.5, 0.5, 0.75, 0.5, 0.75, 0.0, 0.5, 0.5, 0.5, 1.0, 0.75, 1.0, 0.75, 0.5, 0.75, 0.5, 0.75, 1.0, 1.0, 1.0, 1.0, 0.5, 0.75, 0.0, 0.75, 0.5, 1.0, 0.5, 1.0, 0.0, 0.25, 0.0, 0.25, 0.5, 0.5, 0.5, 0.5, 0.0, 0.25, 0.5, 0.25, 1.0, 0.5, 1.0, 0.5, 0.5, 0.0, 0.5, 0.0, 1.0, 0.25, 1.0, 0.25, 0.5, 0.0, 0.0, 0.0, 0.5, 0.25, 0.5, 0.25, 0.0, 0.5, 0.0, 0.5, 0.5, 0.75, 0.5, 0.75, 0.0, 0.5, 0.5, 0.5, 1.0, 0.75, 1.0, 0.75, 0.5, 0.0, 1.0, 0.0, 0.75, 0.08333, 0.75, 0.08333, 1.0, 0.0, 0.25, 0.0, 0.0, 0.08333, 0.0, 0.08333, 0.25, 0.0, 0.5, 0.0, 0.25, 0.08333, 0.25, 0.08333, 0.5, 0.0, 0.75, 0.0, 0.5, 0.08333, 0.5, 0.08333, 0.75, 0.08333, 1.0, 0.08333, 0.75, 0.1667, 0.75, 0.1667, 1.0, 0.08333, 0.25, 0.08333, 0.0, 0.1667, 0.0, 0.1667, 0.25, 0.08333, 0.5, 0.08333, 0.25, 0.1667, 0.25, 0.1667, 0.5, 0.08333, 0.75, 0.08333, 0.5, 0.1667, 0.5, 0.1667, 0.75, 0.1667, 1.0, 0.1667, 0.75, 0.25, 0.75, 0.25, 1.0, 0.1667, 0.25, 0.1667, 0.0, 0.25, 0.0, 0.25, 0.25, 0.1667, 0.5, 0.1667, 0.25, 0.25, 0.25, 0.25, 0.5, 0.1667, 0.75, 0.1667, 0.5, 0.25, 0.5, 0.25, 0.75, 0.25, 1.0, 0.25, 0.75, 0.3333, 0.75, 0.3333, 1.0, 0.25, 0.25, 0.25, 0.0, 0.3333, 0.0, 0.3333, 0.25, 0.25, 0.5, 0.25, 0.25, 0.3333, 0.25, 0.3333, 0.5, 0.25, 0.75, 0.25, 0.5, 0.3333, 0.5, 0.3333, 0.75, 0.3333, 1.0, 0.3333, 0.75, 0.4167, 0.75, 0.4167, 1.0, 0.3333, 0.25, 0.3333, 0.0, 0.4167, 0.0, 0.4167, 0.25, 0.3333, 0.5, 0.3333, 0.25, 0.4167, 0.25, 0.4167, 0.5, 0.3333, 0.75, 0.3333, 0.5, 0.4167, 0.5, 0.4167, 0.75, 0.4167, 1.0, 0.4167, 0.75, 0.5, 0.75, 0.5, 1.0, 0.4167, 0.25, 0.4167, 0.0, 0.5, 0.0, 0.5, 0.25, 0.4167, 0.5, 0.4167, 0.25, 0.5, 0.25, 0.5, 0.5, 0.4167, 0.75, 0.4167, 0.5, 0.5, 0.5, 0.5, 0.75, 0.5, 1.0, 0.5, 0.75, 0.5833, 0.75, 0.5833, 1.0, 0.5, 0.25, 0.5, 0.0, 0.5833, 0.0, 0.5833, 0.25, 0.5, 0.5, 0.5, 0.25, 0.5833, 0.25, 0.5833, 0.5, 0.5, 0.75, 0.5, 0.5, 0.5833, 0.5, 0.5833, 0.75, 0.5833, 1.0, 0.5833, 0.75, 0.6667, 0.75, 0.6667, 1.0, 0.5833, 0.25, 0.5833, 0.0, 0.6667, 0.0, 0.6667, 0.25, 0.5833, 0.5, 0.5833, 0.25, 0.6667, 0.25, 0.6667, 0.5, 0.5833, 0.75, 0.5833, 0.5, 0.6667, 0.5, 0.6667, 0.75, 0.6667, 1.0, 0.6667, 0.75, 0.75, 0.75, 0.75, 1.0, 0.6667, 0.25, 0.6667, 0.0, 0.75, 0.0, 0.75, 0.25, 0.6667, 0.5, 0.6667, 0.25, 0.75, 0.25, 0.75, 0.5, 0.6667, 0.75, 0.6667, 0.5, 0.75, 0.5, 0.75, 0.75, 0.75, 1.0, 0.75, 0.75, 0.8333, 0.75, 0.8333, 1.0, 0.75, 0.25, 0.75, 0.0, 0.8333, 0.0, 0.8333, 0.25, 0.75, 0.5, 0.75, 0.25, 0.8333, 0.25, 0.8333, 0.5, 0.75, 0.75, 0.75, 0.5, 0.8333, 0.5, 0.8333, 0.75, 0.8333, 1.0, 0.8333, 0.75, 0.9167, 0.75, 0.9167, 1.0, 0.8333, 0.25, 0.8333, 0.0, 0.9167, 0.0, 0.9167, 0.25, 0.8333, 0.5, 0.8333, 0.25, 0.9167, 0.25, 0.9167, 0.5, 0.8333, 0.75, 0.8333, 0.5, 0.9167, 0.5, 0.9167, 0.75, 0.9167, 1.0, 0.9167, 0.75, 1.0, 0.75, 1.0, 1.0, 0.9167, 0.25, 0.9167, 0.0, 1.0, 0.0, 1.0, 0.25, 0.9167, 0.5, 0.9167, 0.25, 1.0, 0.25, 1.0, 0.5, 0.9167, 0.75, 0.9167, 0.5, 1.0, 0.5, 1.0, 0.75, 0.75, 0.5, 0.75, 1.0, 1.0, 1.0, 1.0, 0.5, 0.75, 0.0, 0.75, 0.5, 1.0, 0.5, 1.0, 0.0, 0.25, 0.0, 0.25, 0.5, 0.5, 0.5, 0.5, 0.0, 0.25, 0.5, 0.25, 1.0, 0.5, 1.0, 0.5, 0.5, 0.0, 0.5, 0.0, 1.0, 0.25, 1.0, 0.25, 0.5, 0.0, 0.0, 0.0, 0.5, 0.25, 0.5, 0.25, 0.0, 0.5, 0.0, 0.5, 0.5, 0.75, 0.5, 0.75, 0.0, 0.5, 0.5, 0.5, 1.0, 0.75, 1.0, 0.75, 0.5, 0.0, 0.0, 0.0, 0.5, 0.0, 0.5, 0.0, 0.0, 1.0, 0.0, 0.75, 0.0, 0.75, 0.0, 1.0, 0.0, 1.0, 1.0, 1.0, 0.5, 1.0, 0.5, 1.0, 1.0, 0.0, 1.0, 0.25, 1.0, 0.25, 1.0, 0.0, 1.0, 0.0, 0.5, 0.0, 1.0, 0.0, 1.0, 0.0, 0.5, 1.0, 0.5, 1.0, 0.0, 1.0, 0.0, 1.0, 0.5, 0.5, 0.0, 0.25, 0.0, 0.25, 0.0, 0.5, 0.0, 0.5, 1.0, 0.75, 1.0, 0.75, 1.0, 0.5, 1.0, 0.25, 1.0, 0.5, 1.0, 0.5, 1.0, 0.25, 1.0, 0.25, 0.0, 0.0, 0.0, 0.0, 0.0, 0.25, 0.0, 0.75, 0.0, 0.5, 0.0, 0.5, 0.0, 0.75, 0.0, 0.75, 1.0, 1.0, 1.0, 1.0, 1.0, 0.75, 1.0, 0.0, 0.0, 0.0, 0.5, 0.0, 0.5, 0.0, 0.0, 1.0, 0.0, 0.75, 0.0, 0.75, 0.0, 1.0, 0.0, 1.0, 1.0, 1.0, 0.5, 1.0, 0.5, 1.0, 1.0, 0.0, 1.0, 0.25, 1.0, 0.25, 1.0, 0.0, 1.0, 0.0, 0.5, 0.0, 1.0, 0.0, 1.0, 0.0, 0.5, 1.0, 0.5, 1.0, 0.0, 1.0, 0.0, 1.0, 0.5, 0.5, 0.0, 0.25, 0.0, 0.25, 0.0, 0.5, 0.0, 0.5, 1.0, 0.75, 1.0, 0.75, 1.0, 0.5, 1.0, 0.25, 1.0, 0.5, 1.0, 0.5, 1.0, 0.25, 1.0, 0.25, 0.0, 0.0, 0.0, 0.0, 0.0, 0.25, 0.0, 0.75, 0.0, 0.5, 0.0, 0.5, 0.0, 0.75, 0.0, 0.75, 1.0, 1.0, 1.0, 1.0, 1.0, 0.75, 1.0, 0.0, 0.0, 0.0, 0.5, 0.0, 0.5, 0.0, 0.0, 1.0, 0.0, 0.75, 0.0, 0.75, 0.0, 1.0, 0.0, 1.0, 1.0, 1.0, 0.5, 1.0, 0.5, 1.0, 1.0, 0.0, 1.0, 0.25, 1.0, 0.25, 1.0, 0.0, 1.0, 0.0, 0.5, 0.0, 1.0, 0.0, 1.0, 0.0, 0.5, 1.0, 0.5, 1.0, 0.0, 1.0, 0.0, 1.0, 0.5, 0.5, 0.0, 0.25, 0.0, 0.25, 0.0, 0.5, 0.0, 0.5, 1.0, 0.75, 1.0, 0.75, 1.0, 0.5, 1.0, 0.25, 1.0, 0.5, 1.0, 0.5, 1.0, 0.25, 1.0, 0.25, 0.0, 0.0, 0.0, 0.0, 0.0, 0.25, 0.0, 0.75, 0.0, 0.5, 0.0, 0.5, 0.0, 0.75, 0.0, 0.75, 1.0, 1.0, 1.0, 1.0, 1.0, 0.75, 1.0, 0.0, 0.0, 0.0, 0.5, 0.0, 0.5, 0.0, 0.0, 1.0, 0.0, 0.75, 0.0, 0.75, 0.0, 1.0, 0.0, 1.0, 1.0, 1.0, 0.5, 1.0, 0.5, 1.0, 1.0, 0.0, 1.0, 0.25, 1.0, 0.25, 1.0, 0.0, 1.0, 0.0, 0.5, 0.0, 1.0, 0.0, 1.0, 0.0, 0.5, 1.0, 0.5, 1.0, 0.0, 1.0, 0.0, 1.0, 0.5, 0.5, 0.0, 0.25, 0.0, 0.25, 0.0, 0.5, 0.0, 0.5, 1.0, 0.75, 1.0, 0.75, 1.0, 0.5, 1.0, 0.25, 1.0, 0.5, 1.0, 0.5, 1.0, 0.25, 1.0, 0.25, 0.0, 0.0, 0.0, 0.0, 0.0, 0.25, 0.0, 0.75, 0.0, 0.5, 0.0, 0.5, 0.0, 0.75, 0.0, 0.75, 1.0, 1.0, 1.0, 1.0, 1.0, 0.75, 1.0, 0.0, 0.0, 0.0, 0.5, 0.0, 0.5, 0.0, 0.0, 1.0, 0.0, 0.75, 0.0, 0.75, 0.0, 1.0, 0.0, 1.0, 1.0, 1.0, 0.5, 1.0, 0.5, 1.0, 1.0, 0.0, 1.0, 0.25, 1.0, 0.25, 1.0, 0.0, 1.0, 0.0, 0.5, 0.0, 1.0, 0.0, 1.0, 0.0, 0.5, 1.0, 0.5, 1.0, 0.0, 1.0, 0.0, 1.0, 0.5, 0.5, 0.0, 0.25, 0.0, 0.25, 0.0, 0.5, 0.0, 0.5, 1.0, 0.75, 1.0, 0.75, 1.0, 0.5, 1.0, 0.25, 1.0, 0.5, 1.0, 0.5, 1.0, 0.25, 1.0, 0.25, 0.0, 0.0, 0.0, 0.0, 0.0, 0.25, 0.0, 0.75, 0.0, 0.5, 0.0, 0.5, 0.0, 0.75, 0.0, 0.75, 1.0, 1.0, 1.0, 1.0, 1.0, 0.75, 1.0, 0.0, 1.0, 0.0, 0.75, 0.0, 0.75, 0.0, 1.0, 0.0, 0.25, 0.0, 0.0, 0.0, 0.0, 0.0, 0.25, 0.0, 0.5, 0.0, 0.25, 0.0, 0.25, 0.0, 0.5, 0.0, 0.75, 0.0, 0.5, 0.0, 0.5, 0.0, 0.75, 1.0, 0.75, 1.0, 1.0, 1.0, 1.0, 1.0, 0.75, 1.0, 0.0, 1.0, 0.25, 1.0, 0.25, 1.0, 0.0, 1.0, 0.25, 1.0, 0.5, 1.0, 0.5, 1.0, 0.25, 1.0, 0.5, 1.0, 0.75, 1.0, 0.75, 1.0, 0.5, 0.0, 0.0, 0.0, 0.5, 0.0, 0.5, 0.0, 0.0, 1.0, 0.0, 0.75, 0.0, 0.75, 0.0, 1.0, 0.0, 1.0, 1.0, 1.0, 0.5, 1.0, 0.5, 1.0, 1.0, 0.0, 1.0, 0.25, 1.0, 0.25, 1.0, 0.0, 1.0, 0.0, 0.5, 0.0, 1.0, 0.0, 1.0, 0.0, 0.5, 1.0, 0.5, 1.0, 0.0, 1.0, 0.0, 1.0, 0.5, 0.5, 0.0, 0.25, 0.0, 0.25, 0.0, 0.5, 0.0, 0.5, 1.0, 0.75, 1.0, 0.75, 1.0, 0.5, 1.0, 0.25, 1.0, 0.5, 1.0, 0.5, 1.0, 0.25, 1.0, 0.25, 0.0, 0.0, 0.0, 0.0, 0.0, 0.25, 0.0, 0.75, 0.0, 0.5, 0.0, 0.5, 0.0, 0.75, 0.0, 0.75, 1.0, 1.0, 1.0, 1.0, 1.0, 0.75, 1.0])
me_sphere_001.update()
me_plane = bpy.data.meshes.new('Plane')
me_plane.from_pydata([(-2.402, -0.266, 0.08327), (-0.3689, -0.2605, 0.08327), (-2.402, 0.266, 0.08327), (-0.3689, 0.2605, 0.08327), (-2.581, -3.64e-09, 0.08327), (-0.1461, -3.64e-09, 0.08327), (-1.402, -0.6372, 0.08327), (-1.402, 0.6372, 0.08327), (-1.402, 1.456e-08, -0.1249), (-1.902, 0.5684, 0.08327), (-1.902, 1.456e-08, -0.1249), (-1.902, -0.5684, 0.08327), (-0.8689, -0.5684, 0.08327), (-0.8689, 0.5684, 0.08327), (-0.8689, 1.456e-08, -0.1249)], [], [(14, 5, 3, 13), (12, 1, 5, 14), (11, 6, 8, 10), (10, 8, 7, 9), (4, 10, 9, 2), (0, 11, 10, 4), (6, 12, 14, 8), (8, 14, 13, 7)])
_uv = me_plane.uv_layers.new(name='UVMap')
_uv.uv.foreach_set('vector', [0.75, 0.5, 1.0, 0.5, 1.0, 1.0, 0.75, 1.0, 0.75, 0.0, 1.0, 0.0, 1.0, 0.5, 0.75, 0.5, 0.25, 0.0, 0.5, 0.0, 0.5, 0.5, 0.25, 0.5, 0.25, 0.5, 0.5, 0.5, 0.5, 1.0, 0.25, 1.0, 0.0, 0.5, 0.25, 0.5, 0.25, 1.0, 0.0, 1.0, 0.0, 0.0, 0.25, 0.0, 0.25, 0.5, 0.0, 0.5, 0.5, 0.0, 0.75, 0.0, 0.75, 0.5, 0.5, 0.5, 0.5, 0.5, 0.75, 0.5, 0.75, 1.0, 0.5, 1.0])
me_plane.update()
me_sphere = bpy.data.meshes.new('Sphere')
me_sphere.from_pydata([(0.1299, 0.1299, 0.4435), (0.24, 0.24, 0.3394), (0.3136, 0.3136, 0.1837), (0.3394, 0.3394, 0.0), (0.3136, 0.3136, -0.1837), (0.24, 0.24, -0.3394), (0.1299, 0.1299, -0.4435), (0.1837, 0.0, 0.4435), (0.3394, 0.0, 0.3394), (0.4435, 0.0, 0.1837), (0.48, 0.0, 0.0), (0.4435, 0.0, -0.1837), (0.3394, 0.0, -0.3394), (0.1837, 0.0, -0.4435), (0.1299, -0.1299, 0.4435), (0.24, -0.24, 0.3394), (0.3136, -0.3136, 0.1837), (0.3394, -0.3394, 0.0), (0.3136, -0.3136, -0.1837), (0.24, -0.24, -0.3394), (0.1299, -0.1299, -0.4435), (0.0, -0.1837, 0.4435), (0.0, -0.3394, 0.3394), (0.0, -0.4435, 0.1837), (0.0, -0.48, 0.0), (0.0, -0.4435, -0.1837), (0.0, -0.3394, -0.3394), (0.0, -0.1837, -0.4435), (-0.1299, -0.1299, 0.4435), (-0.24, -0.24, 0.3394), (-0.3136, -0.3136, 0.1837), (-0.3394, -0.3394, 0.0), (-0.3136, -0.3136, -0.1837), (-0.24, -0.24, -0.3394), (-0.1299, -0.1299, -0.4435), (-0.1837, 0.0, 0.4435), (-0.3394, 0.0, 0.3394), (-0.4435, 0.0, 0.1837), (-0.48, 0.0, 0.0), (-0.4435, 0.0, -0.1837), (-0.3394, 0.0, -0.3394), (-0.1837, 0.0, -0.4435), (-0.1299, 0.1299, 0.4435), (-0.24, 0.24, 0.3394), (-0.3136, 0.3136, 0.1837), (-0.3394, 0.3394, 0.0), (-0.3136, 0.3136, -0.1837), (-0.24, 0.24, -0.3394), (-0.1299, 0.1299, -0.4435), (0.0, 0.0, -0.48), (0.0, 0.0, 0.48), (0.0, 0.1837, 0.4435), (0.0, 0.3394, 0.3394), (0.0, 0.4435, 0.1837), (0.0, 0.48, 0.0), (0.0, 0.4435, -0.1837), (0.0, 0.3394, -0.3394), (0.0, 0.1837, -0.4435)], [], [(49, 57, 6), (56, 55, 4, 5), (54, 53, 2, 3), (52, 51, 0, 1), (57, 56, 5, 6), (55, 54, 3, 4), (53, 52, 1, 2), (51, 50, 0), (1, 0, 7, 8), (6, 5, 12, 13), (4, 3, 10, 11), (2, 1, 8, 9), (0, 50, 7), (49, 6, 13), (5, 4, 11, 12), (3, 2, 9, 10), (13, 12, 19, 20), (11, 10, 17, 18), (9, 8, 15, 16), (7, 50, 14), (49, 13, 20), (12, 11, 18, 19), (10, 9, 16, 17), (8, 7, 14, 15), (14, 50, 21), (49, 20, 27), (19, 18, 25, 26), (17, 16, 23, 24), (15, 14, 21, 22), (20, 19, 26, 27), (18, 17, 24, 25), (16, 15, 22, 23), (26, 25, 32, 33), (24, 23, 30, 31), (22, 21, 28, 29), (27, 26, 33, 34), (25, 24, 31, 32), (23, 22, 29, 30), (21, 50, 28), (49, 27, 34), (34, 33, 40, 41), (32, 31, 38, 39), (30, 29, 36, 37), (28, 50, 35), (49, 34, 41), (33, 32, 39, 40), (31, 30, 37, 38), (29, 28, 35, 36), (39, 38, 45, 46), (37, 36, 43, 44), (35, 50, 42), (49, 41, 48), (40, 39, 46, 47), (38, 37, 44, 45), (36, 35, 42, 43), (41, 40, 47, 48), (49, 48, 57), (47, 46, 55, 56), (45, 44, 53, 54), (43, 42, 51, 52), (48, 47, 56, 57), (46, 45, 54, 55), (44, 43, 52, 53), (42, 50, 51)])
_uv = me_sphere.uv_layers.new(name='UVMap')
_uv.uv.foreach_set('vector', [0.6875, 0.0, 0.75, 0.125, 0.625, 0.125, 0.75, 0.25, 0.75, 0.375, 0.625, 0.375, 0.625, 0.25, 0.75, 0.5, 0.75, 0.625, 0.625, 0.625, 0.625, 0.5, 0.75, 0.75, 0.75, 0.875, 0.625, 0.875, 0.625, 0.75, 0.75, 0.125, 0.75, 0.25, 0.625, 0.25, 0.625, 0.125, 0.75, 0.375, 0.75, 0.5, 0.625, 0.5, 0.625, 0.375, 0.75, 0.625, 0.75, 0.75, 0.625, 0.75, 0.625, 0.625, 0.75, 0.875, 0.6875, 1.0, 0.625, 0.875, 0.625, 0.75, 0.625, 0.875, 0.5, 0.875, 0.5, 0.75, 0.625, 0.125, 0.625, 0.25, 0.5, 0.25, 0.5, 0.125, 0.625, 0.375, 0.625, 0.5, 0.5, 0.5, 0.5, 0.375, 0.625, 0.625, 0.625, 0.75, 0.5, 0.75, 0.5, 0.625, 0.625, 0.875, 0.5625, 1.0, 0.5, 0.875, 0.5625, 0.0, 0.625, 0.125, 0.5, 0.125, 0.625, 0.25, 0.625, 0.375, 0.5, 0.375, 0.5, 0.25, 0.625, 0.5, 0.625, 0.625, 0.5, 0.625, 0.5, 0.5, 0.5, 0.125, 0.5, 0.25, 0.375, 0.25, 0.375, 0.125, 0.5, 0.375, 0.5, 0.5, 0.375, 0.5, 0.375, 0.375, 0.5, 0.625, 0.5, 0.75, 0.375, 0.75, 0.375, 0.625, 0.5, 0.875, 0.4375, 1.0, 0.375, 0.875, 0.4375, 0.0, 0.5, 0.125, 0.375, 0.125, 0.5, 0.25, 0.5, 0.375, 0.375, 0.375, 0.375, 0.25, 0.5, 0.5, 0.5, 0.625, 0.375, 0.625, 0.375, 0.5, 0.5, 0.75, 0.5, 0.875, 0.375, 0.875, 0.375, 0.75, 0.375, 0.875, 0.3125, 1.0, 0.25, 0.875, 0.3125, 0.0, 0.375, 0.125, 0.25, 0.125, 0.375, 0.25, 0.375, 0.375, 0.25, 0.375, 0.25, 0.25, 0.375, 0.5, 0.375, 0.625, 0.25, 0.625, 0.25, 0.5, 0.375, 0.75, 0.375, 0.875, 0.25, 0.875, 0.25, 0.75, 0.375, 0.125, 0.375, 0.25, 0.25, 0.25, 0.25, 0.125, 0.375, 0.375, 0.375, 0.5, 0.25, 0.5, 0.25, 0.375, 0.375, 0.625, 0.375, 0.75, 0.25, 0.75, 0.25, 0.625, 0.25, 0.25, 0.25, 0.375, 0.125, 0.375, 0.125, 0.25, 0.25, 0.5, 0.25, 0.625, 0.125, 0.625, 0.125, 0.5, 0.25, 0.75, 0.25, 0.875, 0.125, 0.875, 0.125, 0.75, 0.25, 0.125, 0.25, 0.25, 0.125, 0.25, 0.125, 0.125, 0.25, 0.375, 0.25, 0.5, 0.125, 0.5, 0.125, 0.375, 0.25, 0.625, 0.25, 0.75, 0.125, 0.75, 0.125, 0.625, 0.25, 0.875, 0.1875, 1.0, 0.125, 0.875, 0.1875, 0.0, 0.25, 0.125, 0.125, 0.125, 0.125, 0.125, 0.125, 0.25, 0.0, 0.25, 0.0, 0.125, 0.125, 0.375, 0.125, 0.5, 0.0, 0.5, 0.0, 0.375, 0.125, 0.625, 0.125, 0.75, 0.0, 0.75, 0.0, 0.625, 0.125, 0.875, 0.0625, 1.0, 0.0, 0.875, 0.0625, 0.0, 0.125, 0.125, 0.0, 0.125, 0.125, 0.25, 0.125, 0.375, 0.0, 0.375, 0.0, 0.25, 0.125, 0.5, 0.125, 0.625, 0.0, 0.625, 0.0, 0.5, 0.125, 0.75, 0.125, 0.875, 0.0, 0.875, 0.0, 0.75, 1.0, 0.375, 1.0, 0.5, 0.875, 0.5, 0.875, 0.375, 1.0, 0.625, 1.0, 0.75, 0.875, 0.75, 0.875, 0.625, 1.0, 0.875, 0.9375, 1.0, 0.875, 0.875, 0.9375, 0.0, 1.0, 0.125, 0.875, 0.125, 1.0, 0.25, 1.0, 0.375, 0.875, 0.375, 0.875, 0.25, 1.0, 0.5, 1.0, 0.625, 0.875, 0.625, 0.875, 0.5, 1.0, 0.75, 1.0, 0.875, 0.875, 0.875, 0.875, 0.75, 1.0, 0.125, 1.0, 0.25, 0.875, 0.25, 0.875, 0.125, 0.8125, 0.0, 0.875, 0.125, 0.75, 0.125, 0.875, 0.25, 0.875, 0.375, 0.75, 0.375, 0.75, 0.25, 0.875, 0.5, 0.875, 0.625, 0.75, 0.625, 0.75, 0.5, 0.875, 0.75, 0.875, 0.875, 0.75, 0.875, 0.75, 0.75, 0.875, 0.125, 0.875, 0.25, 0.75, 0.25, 0.75, 0.125, 0.875, 0.375, 0.875, 0.5, 0.75, 0.5, 0.75, 0.375, 0.875, 0.625, 0.875, 0.75, 0.75, 0.75, 0.75, 0.625, 0.875, 0.875, 0.8125, 1.0, 0.75, 0.875])
me_sphere.update()
me_b_ziercurve = bpy.data.meshes.new('BézierCurve')
me_b_ziercurve.from_pydata([(-1.009, -0.0167, 0.02766), (-0.9959, -0.03343, 0.008845), (-1.013, -0.02433, -0.008842), (-1.025, -0.007601, 0.009971), (-0.8826, 0.06401, 0.02671), (-0.8768, 0.0429, 0.007964), (-0.8893, 0.05465, -0.009766), (-0.8951, 0.07575, 0.008977), (-0.7418, 0.08883, 0.01173), (-0.7441, 0.06619, -0.006182), (-0.7517, 0.07888, -0.02442), (-0.7494, 0.1015, -0.006509), (-0.5881, 0.06622, -0.01491), (-0.5981, 0.0442, -0.03165), (-0.6026, 0.05632, -0.05049), (-0.5922, 0.07838, -0.03378), (-0.4351, 0.003543, -0.04994), (-0.4525, -0.01751, -0.06561), (-0.4563, -0.006448, -0.08484), (-0.4388, 0.01461, -0.06918), (-0.2934, -0.09175, -0.09039), (-0.3151, -0.112, -0.1054), (-0.3189, -0.1018, -0.1249), (-0.2975, -0.08157, -0.1098), (-0.1581, -0.2107, -0.1344), (-0.1811, -0.2304, -0.1492), (-0.1845, -0.2207, -0.1688), (-0.1622, -0.201, -0.154), (-0.01204, -0.343, -0.1812), (-0.03319, -0.3624, -0.196), (-0.03492, -0.3527, -0.2158), (-0.01485, -0.3334, -0.2009), (0.1566, -0.4799, -0.2325), (0.1366, -0.4997, -0.2484), (0.1348, -0.4903, -0.269), (0.1541, -0.4705, -0.253), (0.3238, -0.6184, -0.2948), (0.305, -0.639, -0.3119), (0.3022, -0.6296, -0.3329), (0.3194, -0.6091, -0.3158), (0.5006, -0.7469, -0.3598), (0.486, -0.7682, -0.3776), (0.4848, -0.7581, -0.3984), (0.4974, -0.7371, -0.3808), (0.7077, -0.8519, -0.4161), (0.6997, -0.8735, -0.4337), (0.7015, -0.8623, -0.4536), (0.707, -0.841, -0.4363), (0.9575, -0.9215, -0.4544), (0.9558, -0.9435, -0.4715), (0.9555, -0.9319, -0.4911), (0.9571, -0.9099, -0.474)], [], [(0, 4, 7, 3), (1, 5, 4, 0), (2, 6, 5, 1), (3, 7, 6, 2), (4, 8, 11, 7), (5, 9, 8, 4), (6, 10, 9, 5), (7, 11, 10, 6), (8, 12, 15, 11), (9, 13, 12, 8), (10, 14, 13, 9), (11, 15, 14, 10), (12, 16, 19, 15), (13, 17, 16, 12), (14, 18, 17, 13), (15, 19, 18, 14), (16, 20, 23, 19), (17, 21, 20, 16), (18, 22, 21, 17), (19, 23, 22, 18), (20, 24, 27, 23), (21, 25, 24, 20), (22, 26, 25, 21), (23, 27, 26, 22), (24, 28, 31, 27), (25, 29, 28, 24), (26, 30, 29, 25), (27, 31, 30, 26), (28, 32, 35, 31), (29, 33, 32, 28), (30, 34, 33, 29), (31, 35, 34, 30), (32, 36, 39, 35), (33, 37, 36, 32), (34, 38, 37, 33), (35, 39, 38, 34), (36, 40, 43, 39), (37, 41, 40, 36), (38, 42, 41, 37), (39, 43, 42, 38), (40, 44, 47, 43), (41, 45, 44, 40), (42, 46, 45, 41), (43, 47, 46, 42), (44, 48, 51, 47), (45, 49, 48, 44), (46, 50, 49, 45), (47, 51, 50, 46)])
me_b_ziercurve.polygons.foreach_set('use_smooth', [True] * 48)
_uv = me_b_ziercurve.uv_layers.new(name='UVMap')
_uv.uv.foreach_set('vector', [0.0, 1.0, 0.08333, 1.0, 0.08333, 0.75, 0.0, 0.75, 0.0, 0.25, 0.08333, 0.25, 0.08333, 0.0, 0.0, 0.0, 0.0, 0.5, 0.08333, 0.5, 0.08333, 0.25, 0.0, 0.25, 0.0, 0.75, 0.08333, 0.75, 0.08333, 0.5, 0.0, 0.5, 0.08333, 1.0, 0.1667, 1.0, 0.1667, 0.75, 0.08333, 0.75, 0.08333, 0.25, 0.1667, 0.25, 0.1667, 0.0, 0.08333, 0.0, 0.08333, 0.5, 0.1667, 0.5, 0.1667, 0.25, 0.08333, 0.25, 0.08333, 0.75, 0.1667, 0.75, 0.1667, 0.5, 0.08333, 0.5, 0.1667, 1.0, 0.25, 1.0, 0.25, 0.75, 0.1667, 0.75, 0.1667, 0.25, 0.25, 0.25, 0.25, 0.0, 0.1667, 0.0, 0.1667, 0.5, 0.25, 0.5, 0.25, 0.25, 0.1667, 0.25, 0.1667, 0.75, 0.25, 0.75, 0.25, 0.5, 0.1667, 0.5, 0.25, 1.0, 0.3333, 1.0, 0.3333, 0.75, 0.25, 0.75, 0.25, 0.25, 0.3333, 0.25, 0.3333, 0.0, 0.25, 0.0, 0.25, 0.5, 0.3333, 0.5, 0.3333, 0.25, 0.25, 0.25, 0.25, 0.75, 0.3333, 0.75, 0.3333, 0.5, 0.25, 0.5, 0.3333, 1.0, 0.4167, 1.0, 0.4167, 0.75, 0.3333, 0.75, 0.3333, 0.25, 0.4167, 0.25, 0.4167, 0.0, 0.3333, 0.0, 0.3333, 0.5, 0.4167, 0.5, 0.4167, 0.25, 0.3333, 0.25, 0.3333, 0.75, 0.4167, 0.75, 0.4167, 0.5, 0.3333, 0.5, 0.4167, 1.0, 0.5, 1.0, 0.5, 0.75, 0.4167, 0.75, 0.4167, 0.25, 0.5, 0.25, 0.5, 0.0, 0.4167, 0.0, 0.4167, 0.5, 0.5, 0.5, 0.5, 0.25, 0.4167, 0.25, 0.4167, 0.75, 0.5, 0.75, 0.5, 0.5, 0.4167, 0.5, 0.5, 1.0, 0.5833, 1.0, 0.5833, 0.75, 0.5, 0.75, 0.5, 0.25, 0.5833, 0.25, 0.5833, 0.0, 0.5, 0.0, 0.5, 0.5, 0.5833, 0.5, 0.5833, 0.25, 0.5, 0.25, 0.5, 0.75, 0.5833, 0.75, 0.5833, 0.5, 0.5, 0.5, 0.5833, 1.0, 0.6667, 1.0, 0.6667, 0.75, 0.5833, 0.75, 0.5833, 0.25, 0.6667, 0.25, 0.6667, 0.0, 0.5833, 0.0, 0.5833, 0.5, 0.6667, 0.5, 0.6667, 0.25, 0.5833, 0.25, 0.5833, 0.75, 0.6667, 0.75, 0.6667, 0.5, 0.5833, 0.5, 0.6667, 1.0, 0.75, 1.0, 0.75, 0.75, 0.6667, 0.75, 0.6667, 0.25, 0.75, 0.25, 0.75, 0.0, 0.6667, 0.0, 0.6667, 0.5, 0.75, 0.5, 0.75, 0.25, 0.6667, 0.25, 0.6667, 0.75, 0.75, 0.75, 0.75, 0.5, 0.6667, 0.5, 0.75, 1.0, 0.8333, 1.0, 0.8333, 0.75, 0.75, 0.75, 0.75, 0.25, 0.8333, 0.25, 0.8333, 0.0, 0.75, 0.0, 0.75, 0.5, 0.8333, 0.5, 0.8333, 0.25, 0.75, 0.25, 0.75, 0.75, 0.8333, 0.75, 0.8333, 0.5, 0.75, 0.5, 0.8333, 1.0, 0.9167, 1.0, 0.9167, 0.75, 0.8333, 0.75, 0.8333, 0.25, 0.9167, 0.25, 0.9167, 0.0, 0.8333, 0.0, 0.8333, 0.5, 0.9167, 0.5, 0.9167, 0.25, 0.8333, 0.25, 0.8333, 0.75, 0.9167, 0.75, 0.9167, 0.5, 0.8333, 0.5, 0.9167, 1.0, 1.0, 1.0, 1.0, 0.75, 0.9167, 0.75, 0.9167, 0.25, 1.0, 0.25, 1.0, 0.0, 0.9167, 0.0, 0.9167, 0.5, 1.0, 0.5, 1.0, 0.25, 0.9167, 0.25, 0.9167, 0.75, 1.0, 0.75, 1.0, 0.5, 0.9167, 0.5])
me_b_ziercurve.auto_texspace = False
me_b_ziercurve.update()
me_plane_001 = bpy.data.meshes.new('Plane.001')
me_plane_001.from_pydata([(-2.402, -0.266, 0.08327), (-0.3689, -0.2605, 0.08327), (-2.402, 0.266, 0.08327), (-0.3689, 0.2605, 0.08327), (-2.581, -3.64e-09, 0.08327), (-0.1461, -3.64e-09, 0.08327), (-1.402, -0.6372, 0.08327), (-1.402, 0.6372, 0.08327), (-1.402, 1.456e-08, -0.1249), (-1.902, 0.5684, 0.08327), (-1.902, 1.456e-08, -0.1249), (-1.902, -0.5684, 0.08327), (-0.8689, -0.5684, 0.08327), (-0.8689, 0.5684, 0.08327), (-0.8689, 1.456e-08, -0.1249)], [], [(14, 5, 3, 13), (12, 1, 5, 14), (11, 6, 8, 10), (10, 8, 7, 9), (4, 10, 9, 2), (0, 11, 10, 4), (6, 12, 14, 8), (8, 14, 13, 7)])
_uv = me_plane_001.uv_layers.new(name='UVMap')
_uv.uv.foreach_set('vector', [0.75, 0.5, 1.0, 0.5, 1.0, 1.0, 0.75, 1.0, 0.75, 0.0, 1.0, 0.0, 1.0, 0.5, 0.75, 0.5, 0.25, 0.0, 0.5, 0.0, 0.5, 0.5, 0.25, 0.5, 0.25, 0.5, 0.5, 0.5, 0.5, 1.0, 0.25, 1.0, 0.0, 0.5, 0.25, 0.5, 0.25, 1.0, 0.0, 1.0, 0.0, 0.0, 0.25, 0.0, 0.25, 0.5, 0.0, 0.5, 0.5, 0.0, 0.75, 0.0, 0.75, 0.5, 0.5, 0.5, 0.5, 0.5, 0.75, 0.5, 0.75, 1.0, 0.5, 1.0])
me_plane_001.update()

# ---- objects
ob_sphere_001 = bpy.data.objects.new('Sphere.001', me_sphere_001)
ob_light = bpy.data.objects.new('Light', light_light)
ob_camera = bpy.data.objects.new('Camera', cam_camera)
ob_plane = bpy.data.objects.new('Plane', me_plane)
ob_plane_001 = bpy.data.objects.new('Plane.001', me_plane)
ob_plane_002 = bpy.data.objects.new('Plane.002', me_plane)
ob_plane_003 = bpy.data.objects.new('Plane.003', me_plane)
ob_plane_004 = bpy.data.objects.new('Plane.004', me_plane)
ob_sphere = bpy.data.objects.new('Sphere', me_sphere)
ob_b_ziercurve = bpy.data.objects.new('BézierCurve', me_b_ziercurve)
ob_plane_005 = bpy.data.objects.new('Plane.005', me_plane_001)

# ---- transforms, parenting, visibility, modifiers, constraints
ob_sphere_001.location = (5.331, 0.3447, -8.852)
ob_sphere_001.rotation_euler = (-0.7475, 1.071, -1.717)
ob_sphere_001.scale = (1.0, 1.0, 0.3783)
ob_light.location = (-3.306, 1.005, 5.904)
ob_light.rotation_euler = (0.6503, 0.05522, 1.866)
ob_light.lock_rotations_4d = False
ob_light.empty_display_type = 'ARROWS'
ob_light.color = (0.0, 0.0, 0.0, 0.0)
ob_light.lineart.crease_threshold = 0.0
ob_camera.location = (-0.02357, -6.926, 4.958)
ob_camera.rotation_euler = (1.109, 0.0, 0.8149)
ob_camera.lock_rotations_4d = False
ob_camera.empty_display_type = 'ARROWS'
ob_camera.color = (0.0, 0.0, 0.0, 0.0)
ob_camera.display_type = 'WIRE'
ob_camera.lineart.crease_threshold = 0.0
ob_plane.location = (-6.972, 0.004867, -0.01862)
ob_plane.rotation_euler = (-0.6816, 1.102, -1.646)
ob_plane_001.location = (-6.967, 0.02534, 0.01944)
ob_plane_001.rotation_euler = (-1.217, 0.01427, -2.473)
ob_plane_002.location = (-6.962, 0.01932, -0.001378)
ob_plane_002.rotation_euler = (-0.8068, -1.051, -3.172)
ob_plane_003.location = (-6.963, 0.04097, 0.04696)
ob_plane_003.rotation_euler = (1.1, -0.7035, -5.302)
ob_plane_004.location = (-6.942, 0.03239, -0.01939)
ob_plane_004.rotation_euler = (1.15, 0.5592, -5.853)
ob_sphere.location = (-6.881, 0.0388, 0.0008206)
ob_sphere.rotation_euler = (-0.7475, 1.071, -1.717)
ob_sphere.scale = (1.0, 1.0, 0.3783)
ob_b_ziercurve.location = (-7.512, 2.067, -1.631)
ob_b_ziercurve.rotation_euler = (0.8836, 0.5857, 1.815)
ob_b_ziercurve.scale = (2.69, 5.512, 9.828)
ob_plane_005.location = (-7.55, 0.5782, -4.799)
ob_plane_005.rotation_euler = (-1.169, 0.2635, -2.399)
ob_plane_005.scale = (1.434, 1.434, 1.434)

# ---- collection membership
scene.collection.objects.link(ob_sphere_001)
col_collection.objects.link(ob_light)
col_collection.objects.link(ob_camera)
col_collection_2.objects.link(ob_plane)
col_collection_2.objects.link(ob_plane_001)
col_collection_2.objects.link(ob_plane_002)
col_collection_2.objects.link(ob_plane_003)
col_collection_2.objects.link(ob_plane_004)
col_collection_2.objects.link(ob_sphere)
col_collection_2.objects.link(ob_b_ziercurve)
col_collection_2.objects.link(ob_plane_005)

# ---- scene / render settings (as saved in the file)
scene.camera = ob_camera
scene.frame_start = 1; scene.frame_end = 250; scene.frame_set(31)
scene.render.engine = 'BLENDER_EEVEE_NEXT'
bpy.context.view_layer.update()
